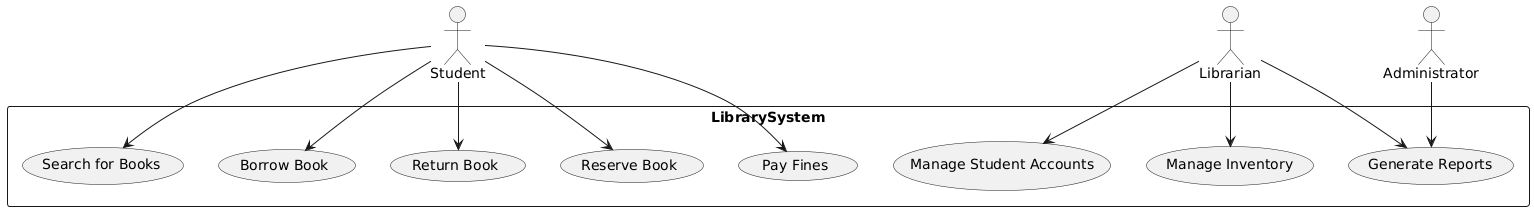

The diagram above was rendered by PlantUML. Its source (embedded in the PNG):
@startuml
actor Student
actor Librarian
actor Administrator

rectangle LibrarySystem {
    usecase "Search for Books" as UC1
    usecase "Borrow Book" as UC2
    usecase "Return Book" as UC3
    usecase "Reserve Book" as UC4
    usecase "Pay Fines" as UC5
    usecase "Manage Student Accounts" as UC6
    usecase "Manage Inventory" as UC7
    usecase "Generate Reports" as UC8
}

Student --> UC1
Student --> UC2
Student --> UC3
Student --> UC4
Student --> UC5

Librarian --> UC6
Librarian --> UC7
Librarian --> UC8

Administrator --> UC8
@enduml